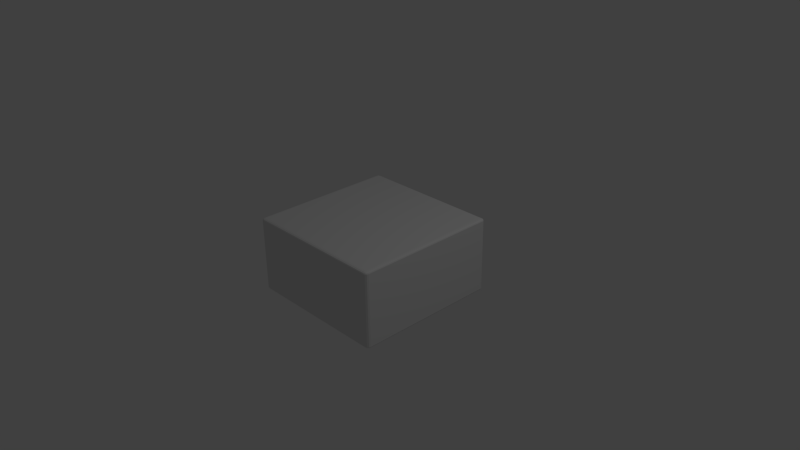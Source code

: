 # Source: switch_inner.blend  (saved by Blender 2.72.0; exported with 4.5.12 LTS)
import bpy
from mathutils import Matrix  # noqa: F401  (used for matrix-valued properties, if any)

bpy.ops.wm.read_factory_settings(use_empty=True)
scene = bpy.context.scene
scene.name = 'Scene'

# ---- collections
col_collection_1 = bpy.data.collections.new('Collection 1'); scene.collection.children.link(col_collection_1)

# ---- materials (node trees are filled in below, after node groups)
mat_material = bpy.data.materials.new('Material')
mat_material.alpha_threshold = 0.0
mat_material.use_transparent_shadow = False
mat_material.roughness = 0.5
mat_material.specular_intensity = 0.0
mat_material.line_color = (0.0, 0.0, 0.0, 1.0)

# ---- material node trees

# ---- world
world_world = bpy.data.worlds.new('World'); scene.world = world_world
world_world.color = (0.05088, 0.05088, 0.05088)
world_world.use_sun_shadow = False
world_world.sun_shadow_jitter_overblur = 0.0
world_world.cycles.sampling_method = 'MANUAL'
world_world.cycles.sample_map_resolution = 256

# ---- cameras
cam_camera = bpy.data.cameras.new('Camera')
cam_camera.clip_end = 100.0
cam_camera.lens = 35.0
cam_camera.sensor_width = 32.0
cam_camera.sensor_height = 18.0
cam_camera.ortho_scale = 7.314
cam_camera.dof.focus_distance = 0.0
cam_camera.dof.aperture_fstop = 128.0

# ---- lights
light_lamp = bpy.data.lights.new('Lamp', 'POINT')
light_lamp.transmission_factor = 0.0
light_lamp.cutoff_distance = 30.0
light_lamp.energy = 100.0
light_lamp.shadow_buffer_clip_start = 1.001
light_lamp.shadow_soft_size = 0.1
light_lamp.shadow_maximum_resolution = 0.006
light_lamp.use_absolute_resolution = True
light_lamp.cycles.use_multiple_importance_sampling = False

# ---- meshes
me_cube = bpy.data.meshes.new('Cube')
me_cube.from_pydata([(0.9521, 1.0, -0.9521), (1.0, 0.9521, -0.9521), (0.9521, 0.9521, -1.0), (0.976, 0.9936, -0.9521), (0.9521, 0.9936, -0.976), (0.975, 0.9874, -0.975), (0.9936, 0.9521, -0.976), (0.9936, 0.976, -0.9521), (0.9874, 0.975, -0.975), (0.9521, 0.976, -0.9936), (0.976, 0.9521, -0.9936), (0.975, 0.975, -0.9874), (0.9521, -0.9521, -1.0), (1.0, -0.9521, -0.9521), (0.9521, -1.0, -0.9521), (0.976, -0.9521, -0.9936), (0.9521, -0.976, -0.9936), (0.975, -0.975, -0.9874), (0.9936, -0.976, -0.9521), (0.9936, -0.9521, -0.976), (0.9874, -0.975, -0.975), (0.9521, -0.9936, -0.976), (0.976, -0.9936, -0.9521), (0.975, -0.9874, -0.975), (-0.9521, -0.9521, -1.0), (-0.9521, -1.0, -0.9521), (-1.0, -0.9521, -0.9521), (-0.9521, -0.976, -0.9936), (-0.976, -0.9521, -0.9936), (-0.975, -0.975, -0.9874), (-0.976, -0.9936, -0.9521), (-0.9521, -0.9936, -0.976), (-0.975, -0.9874, -0.975), (-0.9936, -0.9521, -0.976), (-0.9936, -0.976, -0.9521), (-0.9874, -0.975, -0.975), (-1.0, 0.9521, -0.9521), (-0.9521, 1.0, -0.9521), (-0.9521, 0.9521, -1.0), (-0.9936, 0.976, -0.9521), (-0.9936, 0.9521, -0.976), (-0.9874, 0.975, -0.975), (-0.9521, 0.9936, -0.976), (-0.976, 0.9936, -0.9521), (-0.975, 0.9874, -0.975), (-0.976, 0.9521, -0.9936), (-0.9521, 0.976, -0.9936), (-0.975, 0.975, -0.9874), (1.0, 0.9521, 0.9521), (0.9521, 1.0, 0.9521), (0.9521, 0.9521, 1.0), (0.9936, 0.976, 0.9521), (0.9936, 0.9521, 0.976), (0.9874, 0.975, 0.975), (0.9521, 0.9936, 0.976), (0.976, 0.9936, 0.9521), (0.975, 0.9874, 0.975), (0.976, 0.9521, 0.9936), (0.9521, 0.976, 0.9936), (0.975, 0.975, 0.9874), (0.9521, -0.9521, 1.0), (0.9521, -1.0, 0.9521), (1.0, -0.9521, 0.9521), (0.9521, -0.976, 0.9936), (0.976, -0.9521, 0.9936), (0.975, -0.975, 0.9874), (0.976, -0.9936, 0.9521), (0.9521, -0.9936, 0.976), (0.975, -0.9874, 0.975), (0.9936, -0.9521, 0.976), (0.9936, -0.976, 0.9521), (0.9874, -0.975, 0.975), (-0.9521, -0.9521, 1.0), (-1.0, -0.9521, 0.9521), (-0.9521, -1.0, 0.9521), (-0.976, -0.9521, 0.9936), (-0.9521, -0.976, 0.9936), (-0.975, -0.975, 0.9874), (-0.9936, -0.976, 0.9521), (-0.9936, -0.9521, 0.976), (-0.9874, -0.975, 0.975), (-0.9521, -0.9936, 0.976), (-0.976, -0.9936, 0.9521), (-0.975, -0.9874, 0.975), (-0.9521, 1.0, 0.9521), (-1.0, 0.9521, 0.9521), (-0.9521, 0.9521, 1.0), (-0.976, 0.9936, 0.9521), (-0.9521, 0.9936, 0.976), (-0.975, 0.9874, 0.975), (-0.9936, 0.9521, 0.976), (-0.9936, 0.976, 0.9521), (-0.9874, 0.975, 0.975), (-0.9521, 0.976, 0.9936), (-0.976, 0.9521, 0.9936), (-0.975, 0.975, 0.9874)], [], [(0, 37, 84), (61, 74, 25), (73, 85, 36), (86, 72, 60), (48, 62, 13), (0, 3, 5), (7, 8, 5), (1, 6, 8), (6, 10, 11), (2, 9, 11), (4, 5, 11), (5, 8, 11), (12, 15, 17), (19, 20, 17), (13, 18, 20), (22, 23, 20), (14, 21, 23), (21, 16, 17), (17, 20, 23), (24, 27, 29), (31, 32, 29), (25, 30, 32), (34, 35, 32), (26, 33, 35), (33, 28, 29), (29, 32, 35), (36, 39, 41), (43, 44, 41), (37, 42, 44), (46, 47, 44), (38, 45, 47), (40, 41, 47), (41, 44, 47), (48, 51, 53), (55, 56, 53), (49, 54, 56), (58, 59, 56), (50, 57, 59), (52, 53, 59), (53, 56, 59), (60, 63, 65), (63, 67, 68), (61, 66, 68), (70, 71, 68), (62, 69, 71), (64, 65, 71), (65, 68, 71), (72, 75, 77), (75, 79, 80), (73, 78, 80), (82, 83, 80), (74, 81, 83), (81, 76, 77), (77, 80, 83), (84, 87, 89), (87, 91, 92), (85, 90, 92), (90, 94, 95), (86, 93, 95), (88, 89, 95), (89, 92, 95), (1, 13, 19), (19, 15, 10), (15, 12, 2), (2, 38, 46), (46, 42, 4), (42, 37, 0), (49, 55, 3), (55, 51, 7), (7, 51, 48), (25, 31, 21), (31, 27, 16), (27, 24, 12), (62, 70, 18), (70, 66, 22), (66, 61, 14), (36, 40, 33), (40, 45, 28), (45, 38, 24), (74, 82, 30), (82, 78, 34), (78, 73, 26), (85, 91, 39), (91, 87, 43), (87, 84, 37), (50, 60, 64), (64, 69, 52), (69, 62, 48), (84, 88, 54), (88, 93, 58), (58, 93, 86), (72, 76, 63), (76, 81, 67), (67, 81, 74), (86, 94, 75), (75, 94, 90), (79, 90, 85), (12, 24, 38), (49, 0, 84), (14, 61, 25), (26, 73, 36), (50, 86, 60), (1, 48, 13), (4, 0, 5), (3, 7, 5), (7, 1, 8), (8, 6, 11), (10, 2, 11), (9, 4, 11), (16, 12, 17), (15, 19, 17), (19, 13, 20), (18, 22, 20), (22, 14, 23), (23, 21, 17), (28, 24, 29), (27, 31, 29), (31, 25, 32), (30, 34, 32), (34, 26, 35), (35, 33, 29), (40, 36, 41), (39, 43, 41), (43, 37, 44), (42, 46, 44), (46, 38, 47), (45, 40, 47), (52, 48, 53), (51, 55, 53), (55, 49, 56), (54, 58, 56), (58, 50, 59), (57, 52, 59), (64, 60, 65), (65, 63, 68), (67, 61, 68), (66, 70, 68), (70, 62, 71), (69, 64, 71), (76, 72, 77), (77, 75, 80), (79, 73, 80), (78, 82, 80), (82, 74, 83), (83, 81, 77), (88, 84, 89), (89, 87, 92), (91, 85, 92), (92, 90, 95), (94, 86, 95), (93, 88, 95), (6, 1, 19), (6, 19, 10), (10, 15, 2), (9, 2, 46), (9, 46, 4), (4, 42, 0), (0, 49, 3), (3, 55, 7), (1, 7, 48), (14, 25, 21), (21, 31, 16), (16, 27, 12), (13, 62, 18), (18, 70, 22), (22, 66, 14), (26, 36, 33), (33, 40, 28), (28, 45, 24), (25, 74, 30), (30, 82, 34), (34, 78, 26), (36, 85, 39), (39, 91, 43), (43, 87, 37), (57, 50, 64), (57, 64, 52), (52, 69, 48), (49, 84, 54), (54, 88, 58), (50, 58, 86), (60, 72, 63), (63, 76, 67), (61, 67, 74), (72, 86, 75), (79, 75, 90), (73, 79, 85), (2, 12, 38)])
me_cube.polygons.foreach_set('use_smooth', [True] * 188)
_k = set([(0, 3), (0, 4), (0, 37), (0, 49), (1, 6), (1, 7), (1, 13), (1, 48), (2, 9), (2, 10), (2, 12), (2, 38), (3, 5), (3, 7), (3, 55), (4, 5), (4, 9), (4, 42), (5, 8), (5, 11), (6, 8), (6, 10), (6, 19), (7, 8), (7, 51), (8, 11), (9, 11), (9, 46), (10, 11), (10, 15), (12, 15), (12, 16), (12, 24), (13, 18), (13, 19), (13, 62), (14, 21), (14, 22), (14, 25), (14, 61), (15, 17), (15, 19), (16, 17), (16, 21), (16, 27), (17, 20), (17, 23), (18, 20), (18, 22), (18, 70), (19, 20), (20, 23), (21, 23), (21, 31), (22, 23), (22, 66), (24, 27), (24, 28), (24, 38), (25, 30), (25, 31), (25, 74), (26, 33), (26, 34), (26, 36), (26, 73), (27, 29), (27, 31), (28, 29), (28, 33), (28, 45), (29, 32), (29, 35), (30, 32), (30, 34), (30, 82), (31, 32), (32, 35), (33, 35), (33, 40), (34, 35), (34, 78), (36, 39), (36, 40), (36, 85), (37, 42), (37, 43), (37, 84), (38, 45), (38, 46), (39, 41), (39, 43), (39, 91), (40, 41), (40, 45), (41, 44), (41, 47), (42, 44), (42, 46), (43, 44), (43, 87), (44, 47), (45, 47), (46, 47), (48, 51), (48, 52), (48, 62), (49, 54), (49, 55), (49, 84), (50, 57), (50, 58), (50, 60), (50, 86), (51, 53), (51, 55), (52, 53), (52, 57), (52, 69), (53, 56), (53, 59), (54, 56), (54, 58), (54, 88), (55, 56), (56, 59), (57, 59), (57, 64), (58, 59), (58, 93), (60, 63), (60, 64), (60, 72), (61, 66), (61, 67), (61, 74), (62, 69), (62, 70), (63, 65), (63, 67), (63, 76), (64, 65), (64, 69), (65, 68), (65, 71), (66, 68), (66, 70), (67, 68), (67, 81), (68, 71), (69, 71), (70, 71), (72, 75), (72, 76), (72, 86), (73, 78), (73, 79), (73, 85), (74, 81), (74, 82), (75, 77), (75, 79), (75, 94), (76, 77), (76, 81), (77, 80), (77, 83), (78, 80), (78, 82), (79, 80), (79, 90), (80, 83), (81, 83), (82, 83), (84, 87), (84, 88), (85, 90), (85, 91), (86, 93), (86, 94), (87, 89), (87, 91), (88, 89), (88, 93), (89, 92), (89, 95), (90, 92), (90, 94), (91, 92), (92, 95), (93, 95), (94, 95)])
me_cube.attributes.new('sharp_edge', 'BOOLEAN', 'EDGE').data.foreach_set('value', [ (min(e.vertices), max(e.vertices)) in _k for e in me_cube.edges])
_uv = me_cube.uv_layers.new(name='UVMap')
_uv.uv.foreach_set('vector', [0.8563, 0.3743, 0.4265, 0.3743, 0.4265, 0.6573, 0.8563, 0.6573, 0.4265, 0.6573, 0.4265, 0.3743, 0.4265, 0.6573, 0.8563, 0.6573, 0.8563, 0.3743, 0.655, 0.9762, 0.655, 0.6931, 0.8533, 0.6931, 0.8563, 0.6573, 0.4265, 0.6573, 0.4265, 0.3743, 0.8563, 0.3743, 0.8617, 0.3743, 0.8615, 0.3709, 0.8657, 0.3743, 0.8643, 0.3709, 0.8615, 0.3709, 0.8563, 0.3743, 0.8563, 0.3707, 0.8615, 0.3709, 0.8657, 0.6573, 0.8617, 0.6573, 0.8615, 0.6607, 0.8563, 0.6573, 0.8563, 0.6609, 0.8615, 0.6607, 0.8563, 0.6635, 0.8615, 0.6626, 0.8615, 0.6607, 0.8615, 0.6626, 0.8643, 0.6607, 0.8615, 0.6607, 0.8563, 0.3743, 0.8617, 0.3743, 0.8615, 0.3709, 0.8657, 0.3743, 0.8643, 0.3709, 0.8615, 0.3709, 0.4265, 0.3743, 0.4211, 0.3743, 0.4213, 0.3709, 0.8617, 0.3743, 0.8615, 0.3709, 0.8643, 0.3709, 0.8563, 0.3743, 0.8563, 0.3707, 0.8615, 0.3709, 0.8563, 0.3681, 0.8563, 0.3707, 0.8615, 0.3709, 0.8615, 0.3709, 0.8643, 0.3709, 0.8615, 0.369, 0.4265, 0.3743, 0.4265, 0.3707, 0.4213, 0.3709, 0.4265, 0.3681, 0.4213, 0.369, 0.4213, 0.3709, 0.4265, 0.3743, 0.4211, 0.3743, 0.4213, 0.3709, 0.4171, 0.3743, 0.4185, 0.3709, 0.4213, 0.3709, 0.4265, 0.3743, 0.4265, 0.3707, 0.4213, 0.3709, 0.4171, 0.3743, 0.4211, 0.3743, 0.4213, 0.3709, 0.4213, 0.3709, 0.4213, 0.369, 0.4185, 0.3709, 0.8563, 0.3743, 0.8617, 0.3743, 0.8615, 0.3709, 0.4211, 0.3743, 0.4213, 0.3709, 0.4185, 0.3709, 0.4265, 0.3743, 0.4265, 0.3707, 0.4213, 0.3709, 0.4265, 0.6609, 0.4213, 0.6607, 0.4213, 0.6626, 0.4265, 0.6573, 0.4211, 0.6573, 0.4213, 0.6607, 0.4171, 0.6573, 0.4185, 0.6607, 0.4213, 0.6607, 0.4185, 0.6607, 0.4213, 0.6626, 0.4213, 0.6607, 0.8563, 0.6573, 0.8617, 0.6573, 0.8615, 0.6607, 0.8617, 0.6573, 0.8615, 0.6607, 0.8643, 0.6607, 0.8563, 0.6573, 0.8563, 0.6609, 0.8615, 0.6607, 0.8563, 0.6609, 0.8615, 0.6607, 0.8615, 0.6626, 0.8563, 0.6573, 0.8617, 0.6573, 0.8615, 0.6607, 0.8657, 0.6573, 0.8643, 0.6607, 0.8615, 0.6607, 0.8643, 0.6607, 0.8615, 0.6626, 0.8615, 0.6607, 0.8563, 0.3743, 0.8563, 0.3707, 0.8615, 0.3709, 0.8563, 0.3707, 0.8563, 0.3681, 0.8615, 0.369, 0.8563, 0.6573, 0.8617, 0.6573, 0.8615, 0.6607, 0.8657, 0.6573, 0.8643, 0.6607, 0.8615, 0.6607, 0.4265, 0.6573, 0.4265, 0.6609, 0.4213, 0.6607, 0.8617, 0.3743, 0.8615, 0.3709, 0.8643, 0.3709, 0.8615, 0.3709, 0.8615, 0.369, 0.8643, 0.3709, 0.4265, 0.3743, 0.4211, 0.3743, 0.4213, 0.3709, 0.4211, 0.3743, 0.4171, 0.3743, 0.4185, 0.3709, 0.4265, 0.6573, 0.4211, 0.6573, 0.4213, 0.6607, 0.4211, 0.6573, 0.4213, 0.6607, 0.4185, 0.6607, 0.4265, 0.6573, 0.4265, 0.6609, 0.4213, 0.6607, 0.4265, 0.3681, 0.4265, 0.3707, 0.4213, 0.3709, 0.4213, 0.3709, 0.4185, 0.3709, 0.4213, 0.369, 0.4265, 0.6573, 0.4211, 0.6573, 0.4213, 0.6607, 0.4211, 0.6573, 0.4171, 0.6573, 0.4185, 0.6607, 0.8563, 0.6573, 0.8563, 0.6609, 0.8615, 0.6607, 0.4171, 0.6573, 0.4211, 0.6573, 0.4213, 0.6607, 0.4265, 0.6573, 0.4265, 0.6609, 0.4213, 0.6607, 0.4265, 0.6635, 0.4213, 0.6626, 0.4213, 0.6607, 0.4213, 0.6626, 0.4185, 0.6607, 0.4213, 0.6607, 0.8563, 0.3743, 0.4265, 0.3743, 0.4265, 0.3707, 0.8657, 0.3743, 0.8617, 0.3743, 0.8617, 0.6573, 0.8617, 0.3743, 0.8563, 0.3743, 0.8563, 0.6573, 0.8563, 0.6573, 0.4265, 0.6573, 0.4265, 0.6609, 0.4265, 0.6609, 0.4265, 0.6635, 0.8563, 0.6635, 0.4265, 0.3707, 0.4265, 0.3743, 0.8563, 0.3743, 0.8563, 0.6573, 0.8617, 0.6573, 0.8617, 0.3743, 0.8617, 0.6573, 0.8657, 0.6573, 0.8657, 0.3743, 0.8617, 0.3743, 0.8617, 0.6573, 0.8563, 0.6573, 0.4265, 0.3743, 0.4265, 0.3707, 0.8563, 0.3707, 0.4265, 0.3681, 0.4265, 0.3707, 0.8563, 0.3707, 0.4265, 0.3707, 0.4265, 0.3743, 0.8563, 0.3743, 0.4265, 0.6573, 0.4211, 0.6573, 0.4211, 0.3743, 0.8657, 0.6573, 0.8617, 0.6573, 0.8617, 0.3743, 0.8617, 0.6573, 0.8563, 0.6573, 0.8563, 0.3743, 0.8563, 0.3743, 0.8563, 0.3707, 0.4265, 0.3707, 0.4171, 0.6573, 0.4211, 0.6573, 0.4211, 0.3743, 0.4211, 0.6573, 0.4265, 0.6573, 0.4265, 0.3743, 0.4265, 0.6573, 0.4211, 0.6573, 0.4211, 0.3743, 0.4211, 0.6573, 0.4171, 0.6573, 0.4171, 0.3743, 0.4211, 0.6573, 0.4265, 0.6573, 0.4265, 0.3743, 0.8563, 0.6573, 0.8617, 0.6573, 0.8617, 0.3743, 0.4171, 0.6573, 0.4211, 0.6573, 0.4211, 0.3743, 0.4211, 0.6573, 0.4265, 0.6573, 0.4265, 0.3743, 0.8563, 0.6573, 0.8563, 0.3743, 0.8617, 0.3743, 0.8617, 0.3743, 0.8657, 0.3743, 0.8657, 0.6573, 0.4265, 0.6609, 0.4265, 0.6573, 0.8563, 0.6573, 0.4265, 0.6573, 0.4265, 0.6609, 0.8563, 0.6609, 0.4265, 0.6635, 0.4265, 0.6609, 0.8563, 0.6609, 0.8563, 0.6609, 0.4265, 0.6609, 0.4265, 0.6573, 0.4265, 0.3743, 0.4265, 0.3707, 0.8563, 0.3707, 0.4265, 0.3707, 0.4265, 0.3681, 0.8563, 0.3681, 0.8563, 0.6609, 0.4265, 0.6609, 0.4265, 0.6573, 0.4265, 0.6573, 0.4211, 0.6573, 0.4211, 0.3743, 0.4211, 0.3743, 0.4211, 0.6573, 0.4171, 0.6573, 0.4265, 0.6609, 0.8563, 0.6609, 0.8563, 0.6573, 0.852, 0.6954, 0.6595, 0.6954, 0.6595, 0.9784, 0.8563, 0.6573, 0.8563, 0.3743, 0.4265, 0.6573, 0.8563, 0.3743, 0.8563, 0.6573, 0.4265, 0.3743, 0.4265, 0.3743, 0.4265, 0.6573, 0.8563, 0.3743, 0.8533, 0.9762, 0.655, 0.9762, 0.8533, 0.6931, 0.8563, 0.3743, 0.8563, 0.6573, 0.4265, 0.3743, 0.8563, 0.3707, 0.8563, 0.3743, 0.8615, 0.3709, 0.8617, 0.3743, 0.8657, 0.3743, 0.8615, 0.3709, 0.8617, 0.3743, 0.8563, 0.3743, 0.8615, 0.3709, 0.8643, 0.6607, 0.8657, 0.6573, 0.8615, 0.6607, 0.8617, 0.6573, 0.8563, 0.6573, 0.8615, 0.6607, 0.8563, 0.6609, 0.8563, 0.6635, 0.8615, 0.6607, 0.8563, 0.3707, 0.8563, 0.3743, 0.8615, 0.3709, 0.8617, 0.3743, 0.8657, 0.3743, 0.8615, 0.3709, 0.4265, 0.3707, 0.4265, 0.3743, 0.4213, 0.3709, 0.8657, 0.3743, 0.8617, 0.3743, 0.8643, 0.3709, 0.8617, 0.3743, 0.8563, 0.3743, 0.8615, 0.3709, 0.8615, 0.369, 0.8563, 0.3681, 0.8615, 0.3709, 0.4211, 0.3743, 0.4265, 0.3743, 0.4213, 0.3709, 0.4265, 0.3707, 0.4265, 0.3681, 0.4213, 0.3709, 0.4265, 0.3707, 0.4265, 0.3743, 0.4213, 0.3709, 0.4211, 0.3743, 0.4171, 0.3743, 0.4213, 0.3709, 0.4211, 0.3743, 0.4265, 0.3743, 0.4213, 0.3709, 0.4185, 0.3709, 0.4171, 0.3743, 0.4213, 0.3709, 0.8563, 0.3707, 0.8563, 0.3743, 0.8615, 0.3709, 0.4171, 0.3743, 0.4211, 0.3743, 0.4185, 0.3709, 0.4211, 0.3743, 0.4265, 0.3743, 0.4213, 0.3709, 0.4265, 0.6635, 0.4265, 0.6609, 0.4213, 0.6626, 0.4265, 0.6609, 0.4265, 0.6573, 0.4213, 0.6607, 0.4211, 0.6573, 0.4171, 0.6573, 0.4213, 0.6607, 0.8563, 0.6609, 0.8563, 0.6573, 0.8615, 0.6607, 0.8657, 0.6573, 0.8617, 0.6573, 0.8643, 0.6607, 0.8617, 0.6573, 0.8563, 0.6573, 0.8615, 0.6607, 0.8563, 0.6635, 0.8563, 0.6609, 0.8615, 0.6626, 0.8563, 0.6609, 0.8563, 0.6573, 0.8615, 0.6607, 0.8617, 0.6573, 0.8657, 0.6573, 0.8615, 0.6607, 0.8617, 0.3743, 0.8563, 0.3743, 0.8615, 0.3709, 0.8615, 0.3709, 0.8563, 0.3707, 0.8615, 0.369, 0.8563, 0.6609, 0.8563, 0.6573, 0.8615, 0.6607, 0.8617, 0.6573, 0.8657, 0.6573, 0.8615, 0.6607, 0.4211, 0.6573, 0.4265, 0.6573, 0.4213, 0.6607, 0.8657, 0.3743, 0.8617, 0.3743, 0.8643, 0.3709, 0.4265, 0.3707, 0.4265, 0.3743, 0.4213, 0.3709, 0.4213, 0.3709, 0.4211, 0.3743, 0.4185, 0.3709, 0.4265, 0.6609, 0.4265, 0.6573, 0.4213, 0.6607, 0.4171, 0.6573, 0.4211, 0.6573, 0.4185, 0.6607, 0.4211, 0.6573, 0.4265, 0.6573, 0.4213, 0.6607, 0.4213, 0.369, 0.4265, 0.3681, 0.4213, 0.3709, 0.4265, 0.6609, 0.4265, 0.6573, 0.4213, 0.6607, 0.4213, 0.6607, 0.4211, 0.6573, 0.4185, 0.6607, 0.8617, 0.6573, 0.8563, 0.6573, 0.8615, 0.6607, 0.4185, 0.6607, 0.4171, 0.6573, 0.4213, 0.6607, 0.4211, 0.6573, 0.4265, 0.6573, 0.4213, 0.6607, 0.4265, 0.6609, 0.4265, 0.6635, 0.4213, 0.6607, 0.8563, 0.3707, 0.8563, 0.3743, 0.4265, 0.3707, 0.8657, 0.6573, 0.8657, 0.3743, 0.8617, 0.6573, 0.8617, 0.6573, 0.8617, 0.3743, 0.8563, 0.6573, 0.8563, 0.6609, 0.8563, 0.6573, 0.4265, 0.6609, 0.8563, 0.6609, 0.4265, 0.6609, 0.8563, 0.6635, 0.8563, 0.3707, 0.4265, 0.3707, 0.8563, 0.3743, 0.8563, 0.3743, 0.8563, 0.6573, 0.8617, 0.3743, 0.8617, 0.3743, 0.8617, 0.6573, 0.8657, 0.3743, 0.8563, 0.3743, 0.8617, 0.3743, 0.8563, 0.6573, 0.8563, 0.3743, 0.4265, 0.3743, 0.8563, 0.3707, 0.8563, 0.3681, 0.4265, 0.3681, 0.8563, 0.3707, 0.8563, 0.3707, 0.4265, 0.3707, 0.8563, 0.3743, 0.4265, 0.3743, 0.4265, 0.6573, 0.4211, 0.3743, 0.8657, 0.3743, 0.8657, 0.6573, 0.8617, 0.3743, 0.8617, 0.3743, 0.8617, 0.6573, 0.8563, 0.3743, 0.4265, 0.3743, 0.8563, 0.3743, 0.4265, 0.3707, 0.4171, 0.3743, 0.4171, 0.6573, 0.4211, 0.3743, 0.4211, 0.3743, 0.4211, 0.6573, 0.4265, 0.3743, 0.4265, 0.3743, 0.4265, 0.6573, 0.4211, 0.3743, 0.4211, 0.3743, 0.4211, 0.6573, 0.4171, 0.3743, 0.4211, 0.3743, 0.4211, 0.6573, 0.4265, 0.3743, 0.8563, 0.3743, 0.8563, 0.6573, 0.8617, 0.3743, 0.4171, 0.3743, 0.4171, 0.6573, 0.4211, 0.3743, 0.4211, 0.3743, 0.4211, 0.6573, 0.4265, 0.3743, 0.8617, 0.6573, 0.8563, 0.6573, 0.8617, 0.3743, 0.8617, 0.6573, 0.8617, 0.3743, 0.8657, 0.6573, 0.8563, 0.6609, 0.4265, 0.6609, 0.8563, 0.6573, 0.8563, 0.6573, 0.4265, 0.6573, 0.8563, 0.6609, 0.8563, 0.6635, 0.4265, 0.6635, 0.8563, 0.6609, 0.8563, 0.6573, 0.8563, 0.6609, 0.4265, 0.6573, 0.8563, 0.3743, 0.4265, 0.3743, 0.8563, 0.3707, 0.8563, 0.3707, 0.4265, 0.3707, 0.8563, 0.3681, 0.8563, 0.6573, 0.8563, 0.6609, 0.4265, 0.6573, 0.4265, 0.3743, 0.4265, 0.6573, 0.4211, 0.3743, 0.4171, 0.3743, 0.4211, 0.3743, 0.4171, 0.6573, 0.4265, 0.6573, 0.4265, 0.6609, 0.8563, 0.6573, 0.852, 0.9784, 0.852, 0.6954, 0.6595, 0.9784])
me_cube.materials.append(mat_material)
me_cube.use_remesh_preserve_volume = False
me_cube.use_remesh_preserve_attributes = False
me_cube.use_mirror_vertex_groups = False
me_cube.update()

# ---- objects
ob_switch = bpy.data.objects.new('switch', me_cube)
ob_lamp = bpy.data.objects.new('Lamp', light_lamp)
ob_camera = bpy.data.objects.new('Camera', cam_camera)

# ---- transforms, parenting, visibility, modifiers, constraints
ob_switch.location = (0.0, 0.0, 0.0)
ob_switch.scale = (1.0, 1.0, 0.5132)
ob_switch.lock_rotations_4d = False
ob_switch.empty_display_type = 'ARROWS'
ob_switch.lineart.crease_threshold = 0.0
ob_lamp.location = (4.076, 1.005, 5.904)
ob_lamp.rotation_euler = (0.6503, 0.05522, 1.866)
ob_lamp.lock_rotations_4d = False
ob_lamp.empty_display_type = 'ARROWS'
ob_lamp.color = (0.0, 0.0, 0.0, 0.0)
ob_lamp.lineart.crease_threshold = 0.0
ob_camera.location = (7.481, -6.508, 5.344)
ob_camera.rotation_euler = (1.109, 0.01082, 0.8149)
ob_camera.lock_rotations_4d = False
ob_camera.empty_display_type = 'ARROWS'
ob_camera.color = (0.0, 0.0, 0.0, 0.0)
ob_camera.display_type = 'WIRE'
ob_camera.lineart.crease_threshold = 0.0

# ---- collection membership
col_collection_1.objects.link(ob_switch)
col_collection_1.objects.link(ob_lamp)
col_collection_1.objects.link(ob_camera)

# ---- scene / render settings (as saved in the file)
scene.camera = ob_camera
scene.frame_start = 1; scene.frame_end = 250; scene.frame_set(1)
scene.render.engine = 'BLENDER_EEVEE_NEXT'
scene.render.resolution_percentage = 50
scene.render.dither_intensity = 0.0
scene.cycles.use_denoising = False
scene.cycles.samples = 10
scene.cycles.sampling_pattern = 'TABULATED_SOBOL'
scene.cycles.light_sampling_threshold = 0.0
scene.cycles.use_adaptive_sampling = False
scene.cycles.use_light_tree = False
scene.cycles.blur_glossy = 0.0
scene.cycles.pixel_filter_type = 'GAUSSIAN'
scene.cycles.sample_clamp_indirect = 0.0
scene.view_settings.view_transform = 'Standard'
bpy.context.view_layer.update()
